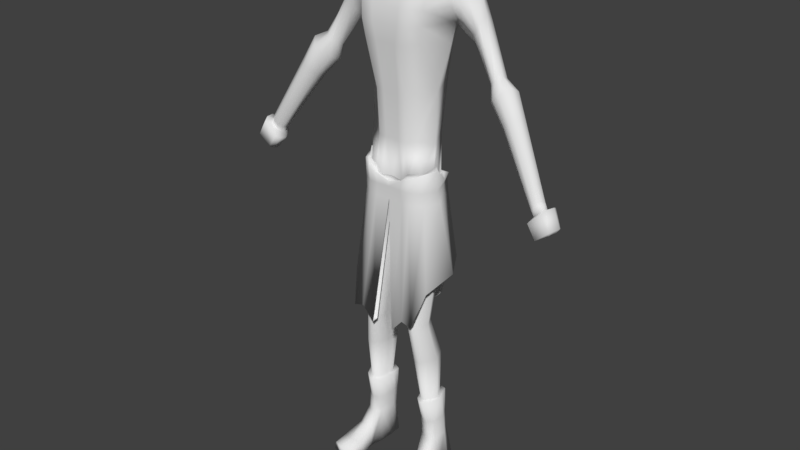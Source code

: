 # Source: MC6.blend  (saved by Blender 2.78.0; exported with 4.5.12 LTS)
import bpy
from mathutils import Matrix  # noqa: F401  (used for matrix-valued properties, if any)

bpy.ops.wm.read_factory_settings(use_empty=True)
scene = bpy.context.scene
scene.name = 'Scene'

# ---- collections
col_collection_1 = bpy.data.collections.new('Collection 1'); scene.collection.children.link(col_collection_1)

# ---- world
world_world = bpy.data.worlds.new('World'); scene.world = world_world
world_world.color = (0.05088, 0.05088, 0.05088)
world_world.use_sun_shadow = False
world_world.sun_shadow_jitter_overblur = 0.0
world_world.cycles.sampling_method = 'MANUAL'

# ---- meshes
me_cube_001 = bpy.data.meshes.new('Cube.001')
me_cube_001.from_pydata([(1.031, 1.051, 1.895), (1.041, -0.4291, 1.604), (0.6784, -0.2642, -0.9521), (0.9976, -0.465, 1.295), (0.7826, 0.8615, -0.8077), (0.9948, 1.13, 1.367), (0.9954, 0.8659, 2.166), (1.162, -0.111, 1.909), (0.7514, 1.168, 1.39), (0.4593, -0.5161, -0.9753), (0.7452, -0.6373, 1.596), (0.5738, 0.899, -0.8152), (0.7357, 1.088, 1.898), (0.7541, -0.7169, 1.308), (0.8447, -0.3435, 2.087), (0.6868, 0.7699, 2.248), (0.4033, -0.6373, 1.586), (0.2317, 0.917, -0.8152), (0.4122, -0.7169, 1.297), (0.445, -0.3697, 2.257), (0.4094, 1.186, 1.38), (0.2317, -0.5161, -0.9701), (0.3938, 1.106, 1.887), (0.2635, 0.6301, 2.387), (0.9366, 1.021, 1.008), (0.9381, -0.4949, 0.886), (0.7295, -0.7468, 0.8616), (0.7279, 1.058, 0.9039), (0.386, 1.076, 0.8933), (0.3875, -0.7468, 0.8511), (0.8542, 0.9312, 0.3176), (0.852, -0.465, 0.4073), (0.6433, -0.7169, 0.3828), (0.6456, 0.9687, 0.3037), (0.3036, 0.9867, 0.2931), (0.3014, -0.7169, 0.3723), (0.6526, -0.1992, -2.308), (0.7359, 0.6994, -2.291), (0.4349, -0.4511, -2.295), (0.5755, 0.7369, -2.298), (0.3126, 0.7549, -2.298), (0.2085, -0.4511, -2.3), (0.8383, -0.3185, -4.339), (0.8383, 0.687, -4.307), (0.7001, -0.4939, -4.336), (0.7001, 0.77, -4.316), (0.4736, 0.77, -4.316), (0.4736, -0.4939, -4.336), (1.045, 0.1096, -0.9122), (1.414, 0.1088, 1.34), (1.454, 0.06251, 1.63), (1.477, 0.2438, 1.929), (0.8985, 0.1338, 2.276), (0.5113, 0.04708, 2.474), (1.382, 0.3764, 0.8899), (1.272, 0.3267, 0.325), (1.057, 0.02016, -2.3), (1.115, 0.03713, -4.345), (0.8789, 0.173, -7.723), (0.8789, -0.3922, -7.717), (0.8624, -0.3496, -6.119), (0.8624, 0.5399, -6.278), (0.3085, 0.538, -6.294), (0.3085, -0.3516, -6.135), (0.7377, -0.5251, -6.117), (0.7377, 0.6213, -6.296), (0.5676, 0.6192, -6.314), (0.5676, -0.5273, -6.135), (1.13, 0.02101, -6.197), (0.3085, 0.01765, -6.225), (0.9089, -0.3922, -7.885), (0.9089, 0.173, -7.891), (0.4682, 0.173, -7.767), (0.4682, -0.3922, -7.761), (0.7957, -0.5676, -7.725), (0.7462, 0.261, -7.742), (0.6098, 0.261, -7.759), (0.6594, -0.5676, -7.741), (1.046, -0.1658, -7.703), (0.4682, -0.1658, -7.767), (0.4981, 0.173, -7.935), (0.4981, -0.3922, -7.929), (0.8257, -0.5676, -7.892), (0.7761, 0.261, -7.91), (0.6398, 0.261, -7.926), (0.6893, -0.5676, -7.909), (1.076, -0.1658, -7.871), (0.4981, -0.1658, -7.935), (1.178, 0.338, -12.63), (1.176, -0.0989, -12.65), (1.092, -0.1001, -12.66), (1.075, 0.3323, -12.65), (0.9604, 0.7988, -12.66), (1.045, 0.799, -12.66), (1.037, 0.4661, -8.896), (1.215, 0.06159, -8.891), (0.5964, -0.2633, -8.919), (0.5963, 0.06088, -8.918), (1.096, -0.2727, -8.885), (0.9474, -0.4383, -8.902), (0.5962, 0.466, -8.915), (0.7312, 0.5486, -8.914), (0.8012, -0.4386, -8.91), (0.8776, 0.5487, -8.906), (1.224, 0.07724, -10.25), (0.7064, 0.07589, -10.32), (1.001, -0.2268, -10.29), (0.7057, 0.3811, -10.31), (0.8111, 0.4584, -10.3), (0.8792, -0.2274, -10.31), (1.075, 0.3813, -10.26), (0.7635, -0.1151, -10.31), (1.135, -0.1025, -10.26), (0.9337, 0.4585, -10.28), (1.336, 0.7252, -12.65), (1.5, 0.3181, -12.62), (1.453, -0.1006, -12.64), (0.7564, -0.07913, -12.67), (0.7265, 0.3167, -12.66), (0.7487, 0.7103, -12.67), (1.306, 0.07709, -10.25), (0.6254, 0.076, -10.32), (0.9955, -0.3636, -10.31), (0.6509, 0.5813, -10.31), (0.8156, 0.6482, -10.29), (0.8874, -0.3641, -10.33), (1.114, 0.5931, -10.25), (0.7161, -0.2072, -10.34), (1.178, -0.2168, -10.29), (0.9234, 0.6483, -10.27), (1.359, 0.288, -11.52), (0.7039, 0.2866, -11.57), (1.126, -0.1466, -11.66), (0.7287, 0.5644, -11.55), (0.8881, 0.6348, -11.54), (1.028, -0.1477, -11.67), (1.174, 0.5794, -11.51), (0.7993, -0.06746, -11.61), (1.287, -0.03754, -11.62), (0.9863, 0.6349, -11.53), (1.598, -1.309, -12.67), (1.272, -1.43, -12.68), (1.188, -1.439, -12.69), (0.8727, -1.352, -12.7), (1.335, -1.446, -12.33), (1.205, -1.46, -12.34), (0.9033, -1.376, -12.45), (1.54, -1.32, -12.4), (1.247, -1.004, -12.27), (1.189, -0.4391, -12.02), (1.099, -0.4532, -12.03), (1.156, -1.011, -12.27), (1.346, -0.369, -12.07), (1.488, -0.9391, -12.31), (1.627, -0.9133, -12.64), (1.477, -0.4641, -12.65), (1.114, -0.4874, -12.66), (1.138, -0.9316, -12.66), (0.7676, -0.9197, -12.67), (0.8346, -0.5024, -12.67), (1.222, -0.9248, -12.65), (1.198, -0.474, -12.65), (0.8883, -0.9463, -12.35), (0.8864, -0.4103, -12.1), (0.4455, -0.5084, -3.979), (0.3521, -0.4732, -3.401), (0.6784, -0.5084, -3.979), (0.5548, -0.4732, -3.316), (0.3106, 0.7059, -3.482), (0.4455, 0.7722, -3.964), (0.8261, -0.312, -3.221), (0.8938, -0.3267, -3.979), (0.8205, 0.6892, -3.956), (0.7426, 0.6933, -3.482), (0.5306, 0.7057, -3.482), (0.6784, 0.7722, -3.964), (1.017, 0.02851, -3.128), (1.105, 0.03417, -3.988), (0.4454, -0.5885, -3.999), (0.3917, -0.6162, -3.622), (0.6784, -0.5885, -3.999), (0.6368, -0.6162, -3.622), (0.3918, 0.8367, -3.589), (0.4455, 0.8326, -3.957), (0.9635, -0.3957, -3.632), (0.9934, -0.3505, -4.009), (0.9033, 0.8062, -3.95), (0.8603, 0.8161, -3.583), (0.6368, 0.8367, -3.589), (0.6784, 0.8326, -3.957), (1.146, 0.01967, -3.646), (1.248, 0.02499, -3.98), (0.0, -0.6373, 1.584), (0.0, 1.088, 1.886), (0.0, 0.899, -0.8043), (0.0, 1.168, 1.378), (0.0, -0.5161, -0.9592), (0.0, -0.7169, 1.296), (0.0, -0.3327, 2.412), (0.0, 0.6178, 2.51), (0.0, -0.7468, 0.8599), (0.0, 1.058, 0.9022), (0.0, -0.7169, 0.3936), (0.0, 0.9687, 0.3144), (0.0, 0.7369, -2.284), (0.0, -0.4511, -2.285), (0.0, 0.687, -4.295), (0.0, -0.3185, -4.326), (0.0, -0.02988, 2.73), (0.0, 0.03713, -4.333), (0.0, -0.4732, -3.491), (0.0, -0.4454, -3.975), (0.0, 0.6892, -3.942), (0.0, 0.7294, -3.468), (0.0, -0.6162, -3.608), (0.0, -0.5885, -3.986), (0.0, 0.8326, -3.944), (0.0, 0.8367, -3.576), (0.1807, 0.9228, -7.819), (0.164, 0.997, -7.821), (0.804, 0.997, -6.517), (0.804, 0.9157, -6.526), (0.6065, 0.9157, -7.375), (0.6065, 0.997, -7.366), (1.384, 0.2198, -6.092), (1.024, 0.8041, -5.983), (1.01, -0.8068, -7.464), (1.149, -0.3784, -6.525), (0.346, -0.7221, -7.794), (0.6997, -0.8068, -7.379), (1.576, 0.2075, -6.081), (1.135, 0.9614, -5.976), (1.01, -0.9145, -7.49), (1.25, -0.5426, -6.528), (0.346, -0.9145, -7.808), (0.6995, -0.9145, -7.405), (1.14, 0.5892, -10.94), (0.7532, -0.06233, -11.05), (1.228, -0.0522, -11.03), (0.9503, 0.6446, -10.96), (1.328, 0.245, -10.95), (0.6601, 0.2438, -11.01), (1.056, -0.1801, -11.06), (0.6853, 0.5758, -10.99), (0.8473, 0.6445, -10.97), (0.9532, -0.1809, -11.08), (0.9155, 0.4855, -0.8614), (0.8966, 0.3598, -2.295), (0.9768, 0.3621, -4.326), (1.205, 0.972, 1.323), (1.435, 1.01, 1.926), (0.0, 0.3108, 2.796), (1.537, 0.6123, 2.127), (0.9739, 0.5956, 2.431), (0.5811, 0.4292, 2.609), (1.245, 0.9191, 1.082), (1.063, 0.6927, 0.3176), (0.0, 0.3621, -4.314), (0.996, 0.2805, -6.238), (0.3085, 0.2778, -6.26), (0.9623, 0.003584, -7.713), (0.4682, 0.003584, -7.767), (0.9922, 0.003584, -7.881), (0.4981, 0.003584, -7.935), (1.017, 0.5656, -12.66), (1.126, 0.2639, -8.894), (0.5962, 0.2635, -8.917), (1.112, 0.5685, -12.64), (1.15, 0.2293, -10.26), (0.706, 0.2285, -10.31), (1.418, 0.5216, -12.63), (0.7376, 0.5135, -12.66), (1.21, 0.3351, -10.25), (0.6381, 0.3287, -10.31), (1.267, 0.4337, -11.52), (0.7163, 0.4255, -11.56), (0.8861, 0.3609, -3.496), (0.9628, 0.3617, -3.972), (1.045, 0.4179, -3.593), (1.076, 0.4156, -3.965), (1.204, 0.5119, -6.038), (1.356, 0.5844, -6.029), (0.6727, 0.4098, -11.0), (1.234, 0.4171, -10.94), (1.626, 1.018, 1.334), (1.704, 0.1436, 1.087), (1.773, 0.9093, 1.684), (1.746, 0.06082, 1.393), (1.886, 0.6266, 1.79), (1.82, 0.2361, 1.59), (1.62, 0.8632, 0.9223), (1.593, 0.4702, 0.6437), (2.05, 0.859, 0.7482), (1.942, 0.314, 0.6815), (2.2, 0.7389, 0.995), (2.077, 0.2375, 0.8592), (2.161, 0.5518, 1.164), (2.15, 0.2819, 1.002), (1.876, 0.7958, 0.5224), (1.833, 0.5295, 0.4514), (2.777, 0.6056, -0.366), (2.544, 0.2782, -0.4412), (2.911, 0.4353, -0.2397), (2.643, 0.1636, -0.3595), (2.878, 0.2767, -0.1486), (2.761, 0.1332, -0.2445), (2.612, 0.6335, -0.4281), (2.523, 0.4706, -0.5115), (3.061, 0.6879, -0.6867), (2.666, 0.133, -0.8141), (3.288, 0.3993, -0.4727), (2.835, -0.06119, -0.6758), (3.232, 0.1305, -0.3183), (3.033, -0.1127, -0.4808), (2.782, 0.7352, -0.792), (2.63, 0.4591, -0.9334), (3.439, 0.4917, -1.273), (3.116, 0.03729, -1.377), (3.625, 0.2553, -1.098), (3.254, -0.1217, -1.264), (3.579, 0.03528, -0.9713), (3.417, -0.1639, -1.104), (3.211, 0.5303, -1.359), (3.086, 0.3043, -1.475), (4.451, 0.04694, -2.971), (4.259, -0.2686, -3.141), (4.555, -0.1357, -2.837), (4.339, -0.391, -3.051), (4.507, -0.3038, -2.777), (4.424, -0.4344, -2.915), (4.307, 0.08086, -3.069), (4.248, -0.0702, -3.191), (4.868, -0.1385, -3.603), (4.761, -0.284, -3.653), (4.932, -0.2228, -3.557), (4.808, -0.3405, -3.624), (4.918, -0.3003, -3.525), (4.864, -0.3605, -3.575), (4.792, -0.1229, -3.627), (4.75, -0.1925, -3.673), (4.649, -0.1626, -3.004), (4.614, -0.277, -2.966), (4.337, -0.1295, -3.316), (4.342, -0.2645, -3.282), (4.392, -0.3478, -3.218), (4.564, -0.3658, -3.063), (4.585, -0.03835, -3.099), (4.372, -0.02676, -3.231), (4.745, -0.4026, -2.896), (5.008, -0.4416, -3.378), (4.929, -0.5572, -3.426), (4.605, -0.04145, -3.729), (4.482, -0.2786, -3.82), (4.572, -0.534, -3.736), (4.495, -0.4376, -3.786), (4.997, -0.05411, -3.43), (5.046, -0.1919, -3.395), (4.235, -0.1769, -3.48), (4.323, -0.52, -3.344), (4.806, -0.129, -2.914), (4.239, -0.3945, -3.432), (4.694, -0.5412, -2.977), (4.755, 0.05963, -3.002), (4.361, 0.08424, -3.342), (0.9227, -0.2999, -3.124), (0.9862, -0.3935, -3.115), (1.115, 0.008413, -2.931), (1.16, 0.02185, -3.056), (0.9031, 0.8183, -3.438), (0.7823, 0.7318, -3.419), (0.5703, 0.7318, -3.419), (0.6796, 0.8389, -3.444), (0.0, 0.8389, -3.43), (0.0, 0.7835, -3.357), (0.4346, 0.8389, -3.444), (0.3193, 0.7777, -3.35), (0.933, 0.3712, -3.377), (0.5378, -0.471, -3.166), (0.0, -0.471, -3.346), (0.3621, -0.5145, -3.369), (1.087, 0.4201, -3.448), (0.681, -0.614, -3.232), (0.0, -0.614, -3.463), (0.4552, -0.614, -3.327)], [], [(10, 1, 7, 14), (27, 8, 5, 24), (54, 49, 3, 25), (53, 208, 198, 19), (9, 21, 41, 38), (249, 5, 0, 250), (13, 3, 1, 10), (20, 195, 193, 22), (29, 18, 197, 200), (250, 0, 6, 252), (22, 193, 199, 23), (0, 12, 15, 6), (25, 3, 13, 26), (5, 8, 12, 0), (18, 13, 10, 16), (48, 2, 36, 56), (51, 52, 14, 7), (28, 20, 8, 27), (16, 10, 14, 19), (192, 16, 19, 198), (201, 195, 20, 28), (11, 4, 37, 39), (197, 18, 16, 192), (12, 22, 23, 15), (26, 13, 18, 29), (8, 20, 22, 12), (52, 53, 19, 14), (32, 26, 29, 35), (203, 201, 28, 34), (34, 28, 27, 33), (31, 25, 26, 32), (35, 29, 200, 202), (55, 54, 25, 31), (33, 27, 24, 30), (11, 33, 30, 4), (48, 55, 31, 2), (21, 35, 202, 196), (2, 31, 32, 9), (17, 34, 33, 11), (194, 203, 34, 17), (9, 32, 35, 21), (212, 169, 46, 206), (166, 164, 47, 44), (164, 211, 207, 47), (21, 196, 205, 41), (194, 17, 40, 204), (17, 11, 39, 40), (2, 9, 38, 36), (46, 45, 65, 66), (248, 57, 68, 258), (257, 206, 62, 259), (177, 171, 42, 57), (169, 175, 45, 46), (175, 172, 43, 45), (171, 166, 44, 42), (277, 177, 57, 248), (207, 209, 69, 63), (57, 42, 60, 68), (206, 46, 66, 62), (246, 256, 55, 48), (256, 255, 54, 55), (253, 254, 53, 52), (252, 253, 52, 51), (246, 48, 56, 247), (1, 50, 51, 7), (3, 49, 50, 1), (254, 251, 208, 53), (51, 50, 287, 289), (259, 62, 72, 261), (64, 67, 77, 74), (66, 65, 75, 76), (258, 68, 78, 260), (68, 60, 59, 78), (63, 69, 79, 73), (44, 47, 67, 64), (42, 44, 64, 60), (47, 207, 63, 67), (45, 43, 61, 65), (77, 73, 81, 85), (59, 74, 82, 70), (261, 72, 80, 263), (74, 77, 85, 82), (76, 75, 83, 84), (260, 78, 86, 262), (60, 64, 74, 59), (67, 63, 73, 77), (65, 61, 58, 75), (62, 66, 76, 72), (104, 112, 128, 120), (108, 113, 129, 124), (264, 91, 118, 271), (268, 104, 120, 272), (113, 110, 126, 129), (91, 90, 117, 118), (75, 58, 71, 83), (72, 76, 84, 80), (73, 79, 87, 81), (78, 59, 70, 86), (269, 107, 123, 273), (107, 108, 124, 123), (88, 89, 90, 91), (262, 86, 95, 265), (86, 70, 98, 95), (81, 87, 97, 96), (70, 82, 99, 98), (85, 81, 96, 102), (80, 84, 101, 100), (263, 80, 100, 266), (83, 71, 94, 103), (84, 83, 103, 101), (82, 85, 102, 99), (265, 95, 104, 268), (95, 98, 112, 104), (96, 97, 105, 111), (98, 99, 106, 112), (102, 96, 111, 109), (100, 101, 108, 107), (266, 100, 107, 269), (103, 94, 110, 113), (101, 103, 113, 108), (99, 102, 109, 106), (158, 157, 142, 143), (134, 139, 93, 92), (139, 136, 114, 93), (275, 133, 119, 271), (133, 134, 92, 119), (154, 153, 147, 140), (148, 151, 145, 144), (137, 131, 118, 117), (130, 138, 116, 115), (274, 130, 115, 270), (106, 109, 125, 122), (267, 93, 114, 270), (111, 105, 121, 127), (267, 88, 91, 264), (89, 88, 115, 116), (112, 106, 122, 128), (109, 111, 127, 125), (283, 240, 130, 274), (240, 238, 138, 130), (237, 241, 131, 137), (238, 242, 132, 138), (245, 237, 137, 135), (243, 244, 134, 133), (282, 243, 133, 275), (239, 236, 136, 139), (244, 239, 139, 134), (242, 245, 135, 132), (144, 145, 142, 141), (145, 146, 143, 142), (147, 144, 141, 140), (160, 154, 140, 141), (153, 148, 144, 147), (157, 160, 141, 142), (162, 158, 143, 146), (151, 162, 146, 145), (135, 137, 163, 150), (150, 163, 162, 151), (137, 117, 159, 163), (163, 159, 158, 162), (90, 89, 161, 156), (156, 161, 160, 157), (138, 132, 149, 152), (152, 149, 148, 153), (89, 116, 155, 161), (161, 155, 154, 160), (132, 135, 150, 149), (149, 150, 151, 148), (116, 138, 152, 155), (155, 152, 153, 154), (117, 90, 156, 159), (159, 156, 157, 158), (247, 56, 176, 276), (36, 38, 167, 170), (191, 185, 233, 230), (39, 37, 173, 174), (182, 217, 372, 374), (40, 39, 174, 168), (175, 169, 222, 221), (56, 36, 170, 176), (188, 182, 374, 371), (41, 205, 210, 165), (38, 41, 165, 167), (176, 170, 364, 366), (204, 40, 168, 213), (173, 276, 376, 369), (278, 190, 191, 279), (184, 181, 180, 185), (188, 187, 186, 189), (182, 188, 189, 183), (190, 184, 185, 191), (179, 214, 215, 178), (181, 179, 178, 180), (217, 182, 183, 216), (179, 181, 381, 383), (187, 188, 371, 368), (183, 189, 220, 223), (213, 168, 375, 373), (168, 174, 370, 375), (172, 175, 221, 225), (189, 186, 231, 220), (166, 171, 227, 226), (169, 212, 218, 222), (185, 180, 232, 233), (277, 172, 225, 280), (227, 224, 230, 233), (280, 225, 231, 281), (222, 218, 219, 223), (221, 222, 223, 220), (226, 227, 233, 232), (228, 229, 235, 234), (225, 221, 220, 231), (229, 226, 232, 235), (171, 177, 224, 227), (178, 215, 234, 235), (211, 164, 229, 228), (180, 178, 235, 232), (279, 191, 230, 281), (164, 166, 226, 229), (216, 183, 223, 219), (122, 125, 245, 242), (124, 129, 239, 244), (129, 126, 236, 239), (273, 123, 243, 282), (123, 124, 244, 243), (125, 127, 237, 245), (128, 122, 242, 238), (127, 121, 241, 237), (120, 128, 238, 240), (272, 120, 240, 283), (126, 272, 283, 236), (121, 273, 282, 241), (186, 279, 281, 231), (224, 280, 281, 230), (177, 277, 280, 224), (187, 278, 279, 186), (214, 179, 383, 382), (37, 247, 276, 173), (241, 282, 275, 131), (236, 283, 274, 136), (93, 267, 264, 92), (88, 267, 270, 115), (136, 274, 270, 114), (131, 275, 271, 118), (97, 266, 269, 105), (94, 265, 268, 110), (87, 263, 266, 97), (71, 262, 265, 94), (105, 269, 273, 121), (110, 268, 272, 126), (92, 264, 271, 119), (58, 260, 262, 71), (79, 261, 263, 87), (61, 258, 260, 58), (69, 259, 261, 79), (24, 5, 249, 255), (23, 199, 251, 254), (4, 246, 247, 37), (6, 15, 253, 252), (15, 23, 254, 253), (30, 24, 255, 256), (4, 30, 256, 246), (172, 277, 248, 43), (209, 257, 259, 69), (43, 248, 258, 61), (250, 252, 288, 286), (54, 255, 290, 291), (284, 286, 294, 292), (288, 289, 297, 296), (289, 287, 295, 297), (49, 54, 291, 285), (252, 51, 289, 288), (249, 250, 286, 284), (255, 249, 284, 290), (50, 49, 285, 287), (297, 295, 303, 305), (293, 299, 307, 301), (294, 296, 304, 302), (290, 284, 292, 298), (287, 285, 293, 295), (291, 290, 298, 299), (286, 288, 296, 294), (285, 291, 299, 293), (302, 304, 312, 310), (307, 306, 314, 315), (303, 301, 309, 311), (296, 297, 305, 304), (292, 294, 302, 300), (298, 292, 300, 306), (295, 293, 301, 303), (299, 298, 306, 307), (311, 309, 317, 319), (314, 308, 316, 322), (308, 310, 318, 316), (301, 307, 315, 309), (305, 303, 311, 313), (304, 305, 313, 312), (300, 302, 310, 308), (306, 300, 308, 314), (320, 321, 329, 328), (321, 319, 327, 329), (317, 323, 331, 325), (315, 314, 322, 323), (310, 312, 320, 318), (309, 315, 323, 317), (313, 311, 319, 321), (312, 313, 321, 320), (338, 339, 352, 351), (344, 343, 360, 358), (337, 336, 349, 350), (316, 318, 326, 324), (322, 316, 324, 330), (319, 317, 325, 327), (323, 322, 330, 331), (318, 320, 328, 326), (338, 332, 333, 339), (335, 334, 336, 337), (333, 332, 334, 335), (342, 347, 363, 357), (334, 332, 355, 356), (345, 344, 358, 361), (336, 334, 356, 349), (343, 342, 357, 360), (331, 330, 347, 342), (327, 325, 343, 344), (330, 324, 346, 347), (324, 326, 340, 346), (328, 329, 345, 341), (326, 328, 341, 340), (325, 331, 342, 343), (329, 327, 344, 345), (361, 358, 353, 350), (360, 357, 352, 354), (359, 348, 349, 356), (348, 361, 350, 349), (362, 359, 356, 355), (363, 362, 355, 351), (358, 360, 354, 353), (357, 363, 351, 352), (347, 346, 362, 363), (335, 337, 350, 353), (346, 340, 359, 362), (333, 335, 353, 354), (341, 345, 361, 348), (339, 333, 354, 352), (340, 341, 348, 359), (332, 338, 351, 355), (366, 364, 365, 367), (376, 366, 367, 380), (373, 375, 374, 372), (375, 370, 371, 374), (364, 377, 381, 365), (379, 378, 382, 383), (370, 369, 368, 371), (377, 379, 383, 381), (369, 376, 380, 368), (170, 167, 377, 364), (165, 210, 378, 379), (276, 176, 366, 376), (278, 187, 368, 380), (184, 190, 367, 365), (174, 173, 369, 370), (167, 165, 379, 377), (190, 278, 380, 367), (181, 184, 365, 381)])
me_cube_001.polygons.foreach_set('use_smooth', [True] * 365)
me_cube_001.use_remesh_preserve_volume = False
me_cube_001.use_remesh_preserve_attributes = False
me_cube_001.use_mirror_vertex_groups = False
me_cube_001.update()

# ---- objects
ob_cube = bpy.data.objects.new('Cube', me_cube_001)

# ---- transforms, parenting, visibility, modifiers, constraints
ob_cube.location = (0.0, 0.0, 4.203)
ob_cube.lineart.crease_threshold = 0.0
_m = ob_cube.modifiers.new('Mirror', 'MIRROR')
_m.use_clip = True

# ---- collection membership
col_collection_1.objects.link(ob_cube)

# ---- scene / render settings (as saved in the file)
scene.frame_start = 1; scene.frame_end = 250; scene.frame_set(1)
scene.render.engine = 'BLENDER_EEVEE_NEXT'
scene.render.resolution_percentage = 50
scene.render.dither_intensity = 0.0
scene.cycles.use_denoising = False
scene.cycles.samples = 128
scene.cycles.sampling_pattern = 'TABULATED_SOBOL'
scene.cycles.light_sampling_threshold = 0.0
scene.cycles.use_adaptive_sampling = False
scene.cycles.use_light_tree = False
scene.cycles.blur_glossy = 0.0
scene.cycles.sample_clamp_indirect = 0.0
scene.view_settings.view_transform = 'Standard'
bpy.context.view_layer.update()

# ---- added for rendering (the .blend has no active camera and no usable light): camera, sun
cam_auto = bpy.data.cameras.new('AutoCamera')
cam_auto.lens = 50.0
cam_auto.sensor_width = 36.0
cam_auto.clip_end = 1000.0
ob_auto_camera = bpy.data.objects.new('AutoCamera', cam_auto)
scene.collection.objects.link(ob_auto_camera)
ob_auto_camera.location = (17.284, -20.8776, 13.0773)
ob_auto_camera.rotation_euler = (1.09748, -7.21219e-08, 0.694738)
scene.camera = ob_auto_camera
light_auto_sun = bpy.data.lights.new('AutoSun', 'SUN')
light_auto_sun.energy = 3.0
light_auto_sun.angle = 0.0523599
ob_auto_sun = bpy.data.objects.new('AutoSun', light_auto_sun)
scene.collection.objects.link(ob_auto_sun)
ob_auto_sun.rotation_euler = (0.872665, 0.174533, 0.523599)
bpy.context.view_layer.update()
